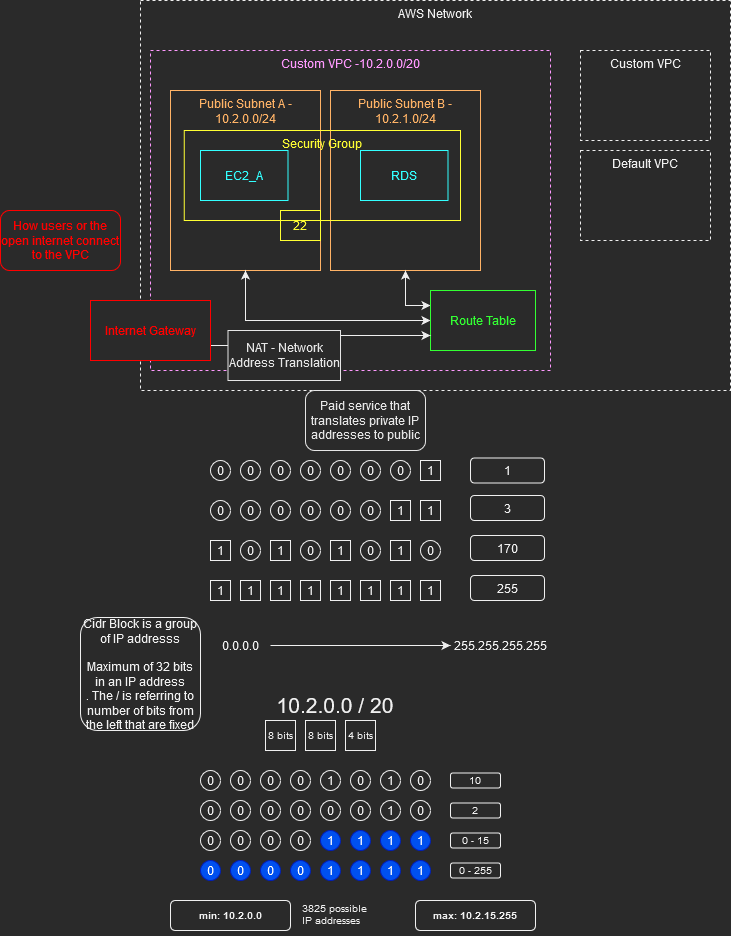

The diagram above was exported from draw.io. Its source (the exported page's mxGraphModel, read from the mxfile embedded in the PNG):
<mxGraphModel dx="2249" dy="752" grid="1" gridSize="10" guides="1" tooltips="1" connect="1" arrows="1" fold="1" page="1" pageScale="1" pageWidth="827" pageHeight="1169" math="0" shadow="0">
  <root>
    <mxCell id="0" />
    <mxCell id="1" parent="0" />
    <mxCell id="eVU4DGdWVKjDSx41SbvJ-2" value="AWS Network" style="rounded=0;whiteSpace=wrap;html=1;dashed=1;verticalAlign=top;" vertex="1" parent="1">
      <mxGeometry x="10" y="20" width="590" height="390" as="geometry" />
    </mxCell>
    <mxCell id="eVU4DGdWVKjDSx41SbvJ-1" value="Custom VPC -10.2.0.0/20" style="rounded=0;whiteSpace=wrap;html=1;dashed=1;verticalAlign=top;strokeColor=#FF99FF;fontColor=#FF99FF;" vertex="1" parent="1">
      <mxGeometry x="20" y="70" width="400" height="320" as="geometry" />
    </mxCell>
    <mxCell id="eVU4DGdWVKjDSx41SbvJ-3" value="Custom VPC" style="rounded=0;whiteSpace=wrap;html=1;dashed=1;verticalAlign=top;" vertex="1" parent="1">
      <mxGeometry x="450" y="70" width="130" height="90" as="geometry" />
    </mxCell>
    <mxCell id="eVU4DGdWVKjDSx41SbvJ-4" value="Default VPC" style="rounded=0;whiteSpace=wrap;html=1;dashed=1;verticalAlign=top;" vertex="1" parent="1">
      <mxGeometry x="450" y="170" width="130" height="90" as="geometry" />
    </mxCell>
    <mxCell id="eVU4DGdWVKjDSx41SbvJ-7" value="0" style="ellipse;whiteSpace=wrap;html=1;aspect=fixed;strokeColor=default;" vertex="1" parent="1">
      <mxGeometry x="110" y="480" width="20" height="20" as="geometry" />
    </mxCell>
    <mxCell id="eVU4DGdWVKjDSx41SbvJ-9" value="0" style="ellipse;whiteSpace=wrap;html=1;aspect=fixed;strokeColor=default;" vertex="1" parent="1">
      <mxGeometry x="170" y="480" width="20" height="20" as="geometry" />
    </mxCell>
    <mxCell id="eVU4DGdWVKjDSx41SbvJ-11" value="0" style="ellipse;whiteSpace=wrap;html=1;aspect=fixed;strokeColor=default;" vertex="1" parent="1">
      <mxGeometry x="230" y="480" width="20" height="20" as="geometry" />
    </mxCell>
    <mxCell id="eVU4DGdWVKjDSx41SbvJ-12" value="1" style="rounded=0;whiteSpace=wrap;html=1;strokeColor=default;" vertex="1" parent="1">
      <mxGeometry x="290" y="480" width="20" height="20" as="geometry" />
    </mxCell>
    <mxCell id="eVU4DGdWVKjDSx41SbvJ-13" value="0" style="ellipse;whiteSpace=wrap;html=1;aspect=fixed;strokeColor=default;" vertex="1" parent="1">
      <mxGeometry x="260" y="480" width="20" height="20" as="geometry" />
    </mxCell>
    <mxCell id="eVU4DGdWVKjDSx41SbvJ-22" value="1" style="rounded=0;whiteSpace=wrap;html=1;strokeColor=default;" vertex="1" parent="1">
      <mxGeometry x="80" y="560" width="20" height="20" as="geometry" />
    </mxCell>
    <mxCell id="eVU4DGdWVKjDSx41SbvJ-23" value="0" style="ellipse;whiteSpace=wrap;html=1;aspect=fixed;strokeColor=default;" vertex="1" parent="1">
      <mxGeometry x="110" y="560" width="20" height="20" as="geometry" />
    </mxCell>
    <mxCell id="eVU4DGdWVKjDSx41SbvJ-24" value="1" style="rounded=0;whiteSpace=wrap;html=1;strokeColor=default;" vertex="1" parent="1">
      <mxGeometry x="140" y="560" width="20" height="20" as="geometry" />
    </mxCell>
    <mxCell id="eVU4DGdWVKjDSx41SbvJ-25" value="0" style="ellipse;whiteSpace=wrap;html=1;aspect=fixed;strokeColor=default;" vertex="1" parent="1">
      <mxGeometry x="170" y="560" width="20" height="20" as="geometry" />
    </mxCell>
    <mxCell id="eVU4DGdWVKjDSx41SbvJ-26" value="1" style="rounded=0;whiteSpace=wrap;html=1;strokeColor=default;" vertex="1" parent="1">
      <mxGeometry x="200" y="560" width="20" height="20" as="geometry" />
    </mxCell>
    <mxCell id="eVU4DGdWVKjDSx41SbvJ-27" value="0" style="ellipse;whiteSpace=wrap;html=1;aspect=fixed;strokeColor=default;" vertex="1" parent="1">
      <mxGeometry x="230" y="560" width="20" height="20" as="geometry" />
    </mxCell>
    <mxCell id="eVU4DGdWVKjDSx41SbvJ-28" value="1" style="rounded=0;whiteSpace=wrap;html=1;strokeColor=default;" vertex="1" parent="1">
      <mxGeometry x="260" y="560" width="20" height="20" as="geometry" />
    </mxCell>
    <mxCell id="eVU4DGdWVKjDSx41SbvJ-29" value="0" style="ellipse;whiteSpace=wrap;html=1;aspect=fixed;strokeColor=default;" vertex="1" parent="1">
      <mxGeometry x="290" y="560" width="20" height="20" as="geometry" />
    </mxCell>
    <mxCell id="eVU4DGdWVKjDSx41SbvJ-30" value="1" style="rounded=0;whiteSpace=wrap;html=1;strokeColor=default;" vertex="1" parent="1">
      <mxGeometry x="80" y="600" width="20" height="20" as="geometry" />
    </mxCell>
    <mxCell id="eVU4DGdWVKjDSx41SbvJ-32" value="1" style="rounded=0;whiteSpace=wrap;html=1;strokeColor=default;" vertex="1" parent="1">
      <mxGeometry x="140" y="600" width="20" height="20" as="geometry" />
    </mxCell>
    <mxCell id="eVU4DGdWVKjDSx41SbvJ-34" value="1" style="rounded=0;whiteSpace=wrap;html=1;strokeColor=default;" vertex="1" parent="1">
      <mxGeometry x="200" y="600" width="20" height="20" as="geometry" />
    </mxCell>
    <mxCell id="eVU4DGdWVKjDSx41SbvJ-36" value="1" style="rounded=0;whiteSpace=wrap;html=1;strokeColor=default;" vertex="1" parent="1">
      <mxGeometry x="260" y="600" width="20" height="20" as="geometry" />
    </mxCell>
    <mxCell id="eVU4DGdWVKjDSx41SbvJ-38" value="0" style="ellipse;whiteSpace=wrap;html=1;aspect=fixed;strokeColor=default;" vertex="1" parent="1">
      <mxGeometry x="80" y="480" width="20" height="20" as="geometry" />
    </mxCell>
    <mxCell id="eVU4DGdWVKjDSx41SbvJ-39" value="0" style="ellipse;whiteSpace=wrap;html=1;aspect=fixed;strokeColor=default;" vertex="1" parent="1">
      <mxGeometry x="140" y="480" width="20" height="20" as="geometry" />
    </mxCell>
    <mxCell id="eVU4DGdWVKjDSx41SbvJ-40" value="0" style="ellipse;whiteSpace=wrap;html=1;aspect=fixed;strokeColor=default;" vertex="1" parent="1">
      <mxGeometry x="200" y="480" width="20" height="20" as="geometry" />
    </mxCell>
    <mxCell id="eVU4DGdWVKjDSx41SbvJ-41" value="1" style="rounded=1;whiteSpace=wrap;html=1;strokeColor=default;" vertex="1" parent="1">
      <mxGeometry x="340" y="477.5" width="74" height="25" as="geometry" />
    </mxCell>
    <mxCell id="eVU4DGdWVKjDSx41SbvJ-42" value="0" style="ellipse;whiteSpace=wrap;html=1;aspect=fixed;strokeColor=default;" vertex="1" parent="1">
      <mxGeometry x="110" y="520" width="20" height="20" as="geometry" />
    </mxCell>
    <mxCell id="eVU4DGdWVKjDSx41SbvJ-43" value="0" style="ellipse;whiteSpace=wrap;html=1;aspect=fixed;strokeColor=default;" vertex="1" parent="1">
      <mxGeometry x="170" y="520" width="20" height="20" as="geometry" />
    </mxCell>
    <mxCell id="eVU4DGdWVKjDSx41SbvJ-44" value="0" style="ellipse;whiteSpace=wrap;html=1;aspect=fixed;strokeColor=default;" vertex="1" parent="1">
      <mxGeometry x="230" y="520" width="20" height="20" as="geometry" />
    </mxCell>
    <mxCell id="eVU4DGdWVKjDSx41SbvJ-45" value="1" style="rounded=0;whiteSpace=wrap;html=1;strokeColor=default;" vertex="1" parent="1">
      <mxGeometry x="290" y="520" width="20" height="20" as="geometry" />
    </mxCell>
    <mxCell id="eVU4DGdWVKjDSx41SbvJ-47" value="0" style="ellipse;whiteSpace=wrap;html=1;aspect=fixed;strokeColor=default;" vertex="1" parent="1">
      <mxGeometry x="80" y="520" width="20" height="20" as="geometry" />
    </mxCell>
    <mxCell id="eVU4DGdWVKjDSx41SbvJ-48" value="0" style="ellipse;whiteSpace=wrap;html=1;aspect=fixed;strokeColor=default;" vertex="1" parent="1">
      <mxGeometry x="140" y="520" width="20" height="20" as="geometry" />
    </mxCell>
    <mxCell id="eVU4DGdWVKjDSx41SbvJ-49" value="0" style="ellipse;whiteSpace=wrap;html=1;aspect=fixed;strokeColor=default;" vertex="1" parent="1">
      <mxGeometry x="200" y="520" width="20" height="20" as="geometry" />
    </mxCell>
    <mxCell id="eVU4DGdWVKjDSx41SbvJ-50" value="1" style="rounded=0;whiteSpace=wrap;html=1;strokeColor=default;" vertex="1" parent="1">
      <mxGeometry x="260" y="520" width="20" height="20" as="geometry" />
    </mxCell>
    <mxCell id="eVU4DGdWVKjDSx41SbvJ-51" value="3" style="rounded=1;whiteSpace=wrap;html=1;strokeColor=default;" vertex="1" parent="1">
      <mxGeometry x="340" y="515" width="74" height="25" as="geometry" />
    </mxCell>
    <mxCell id="eVU4DGdWVKjDSx41SbvJ-52" value="1" style="rounded=0;whiteSpace=wrap;html=1;strokeColor=default;" vertex="1" parent="1">
      <mxGeometry x="110" y="600" width="20" height="20" as="geometry" />
    </mxCell>
    <mxCell id="eVU4DGdWVKjDSx41SbvJ-53" value="1" style="rounded=0;whiteSpace=wrap;html=1;strokeColor=default;" vertex="1" parent="1">
      <mxGeometry x="170" y="600" width="20" height="20" as="geometry" />
    </mxCell>
    <mxCell id="eVU4DGdWVKjDSx41SbvJ-54" value="1" style="rounded=0;whiteSpace=wrap;html=1;strokeColor=default;" vertex="1" parent="1">
      <mxGeometry x="230" y="600" width="20" height="20" as="geometry" />
    </mxCell>
    <mxCell id="eVU4DGdWVKjDSx41SbvJ-55" value="1" style="rounded=0;whiteSpace=wrap;html=1;strokeColor=default;" vertex="1" parent="1">
      <mxGeometry x="290" y="600" width="20" height="20" as="geometry" />
    </mxCell>
    <mxCell id="eVU4DGdWVKjDSx41SbvJ-56" value="255" style="rounded=1;whiteSpace=wrap;html=1;strokeColor=default;" vertex="1" parent="1">
      <mxGeometry x="340" y="595" width="74" height="25" as="geometry" />
    </mxCell>
    <mxCell id="eVU4DGdWVKjDSx41SbvJ-57" value="170" style="rounded=1;whiteSpace=wrap;html=1;strokeColor=default;" vertex="1" parent="1">
      <mxGeometry x="340" y="555" width="74" height="25" as="geometry" />
    </mxCell>
    <mxCell id="eVU4DGdWVKjDSx41SbvJ-61" style="edgeStyle=orthogonalEdgeStyle;rounded=0;orthogonalLoop=1;jettySize=auto;html=1;" edge="1" parent="1" source="eVU4DGdWVKjDSx41SbvJ-58">
      <mxGeometry relative="1" as="geometry">
        <mxPoint x="320" y="665" as="targetPoint" />
      </mxGeometry>
    </mxCell>
    <mxCell id="eVU4DGdWVKjDSx41SbvJ-58" value="0.0.0.0" style="text;html=1;strokeColor=none;fillColor=none;align=center;verticalAlign=middle;whiteSpace=wrap;rounded=0;" vertex="1" parent="1">
      <mxGeometry x="80" y="650" width="60" height="30" as="geometry" />
    </mxCell>
    <mxCell id="eVU4DGdWVKjDSx41SbvJ-59" value="255.255.255.255" style="text;html=1;strokeColor=none;fillColor=none;align=center;verticalAlign=middle;whiteSpace=wrap;rounded=0;" vertex="1" parent="1">
      <mxGeometry x="340" y="650" width="60" height="30" as="geometry" />
    </mxCell>
    <mxCell id="eVU4DGdWVKjDSx41SbvJ-62" value="&lt;div&gt;Cidr Block is a group of IP addresss&lt;/div&gt;&lt;div&gt;&lt;br&gt;&lt;/div&gt;&lt;div&gt;Maximum of 32 bits in an IP address&lt;br&gt;&lt;/div&gt;. The / is referring to number of bits from the left that are fixed" style="rounded=1;whiteSpace=wrap;html=1;strokeColor=default;" vertex="1" parent="1">
      <mxGeometry x="-50" y="637" width="120" height="113" as="geometry" />
    </mxCell>
    <mxCell id="eVU4DGdWVKjDSx41SbvJ-65" value="&lt;div&gt;10.2.0.0 / 20&lt;/div&gt;" style="text;html=1;strokeColor=none;fillColor=none;align=center;verticalAlign=middle;whiteSpace=wrap;rounded=0;fontSize=21;" vertex="1" parent="1">
      <mxGeometry x="135" y="710" width="140" height="30" as="geometry" />
    </mxCell>
    <mxCell id="eVU4DGdWVKjDSx41SbvJ-66" value="8 bits" style="rounded=0;whiteSpace=wrap;html=1;fontSize=10;strokeColor=default;" vertex="1" parent="1">
      <mxGeometry x="135" y="740" width="30" height="30" as="geometry" />
    </mxCell>
    <mxCell id="eVU4DGdWVKjDSx41SbvJ-69" value="0" style="ellipse;whiteSpace=wrap;html=1;aspect=fixed;strokeColor=default;" vertex="1" parent="1">
      <mxGeometry x="70" y="790" width="20" height="20" as="geometry" />
    </mxCell>
    <mxCell id="eVU4DGdWVKjDSx41SbvJ-71" value="0" style="ellipse;whiteSpace=wrap;html=1;aspect=fixed;strokeColor=default;" vertex="1" parent="1">
      <mxGeometry x="130" y="790" width="20" height="20" as="geometry" />
    </mxCell>
    <mxCell id="eVU4DGdWVKjDSx41SbvJ-73" value="1" style="ellipse;whiteSpace=wrap;html=1;aspect=fixed;strokeColor=default;" vertex="1" parent="1">
      <mxGeometry x="190" y="790" width="20" height="20" as="geometry" />
    </mxCell>
    <mxCell id="eVU4DGdWVKjDSx41SbvJ-75" value="1" style="ellipse;whiteSpace=wrap;html=1;aspect=fixed;strokeColor=default;" vertex="1" parent="1">
      <mxGeometry x="250" y="790" width="20" height="20" as="geometry" />
    </mxCell>
    <mxCell id="eVU4DGdWVKjDSx41SbvJ-76" value="0" style="ellipse;whiteSpace=wrap;html=1;aspect=fixed;strokeColor=default;" vertex="1" parent="1">
      <mxGeometry x="100" y="790" width="20" height="20" as="geometry" />
    </mxCell>
    <mxCell id="eVU4DGdWVKjDSx41SbvJ-77" value="0" style="ellipse;whiteSpace=wrap;html=1;aspect=fixed;strokeColor=default;" vertex="1" parent="1">
      <mxGeometry x="160" y="790" width="20" height="20" as="geometry" />
    </mxCell>
    <mxCell id="eVU4DGdWVKjDSx41SbvJ-78" value="0" style="ellipse;whiteSpace=wrap;html=1;aspect=fixed;strokeColor=default;" vertex="1" parent="1">
      <mxGeometry x="220" y="790" width="20" height="20" as="geometry" />
    </mxCell>
    <mxCell id="eVU4DGdWVKjDSx41SbvJ-79" value="0" style="ellipse;whiteSpace=wrap;html=1;aspect=fixed;strokeColor=default;" vertex="1" parent="1">
      <mxGeometry x="280" y="790" width="20" height="20" as="geometry" />
    </mxCell>
    <mxCell id="eVU4DGdWVKjDSx41SbvJ-81" value="10" style="rounded=1;whiteSpace=wrap;html=1;fontSize=10;strokeColor=default;" vertex="1" parent="1">
      <mxGeometry x="320" y="792.5" width="50" height="15" as="geometry" />
    </mxCell>
    <mxCell id="eVU4DGdWVKjDSx41SbvJ-82" value="8 bits" style="rounded=0;whiteSpace=wrap;html=1;fontSize=10;strokeColor=default;" vertex="1" parent="1">
      <mxGeometry x="175" y="740" width="30" height="30" as="geometry" />
    </mxCell>
    <mxCell id="eVU4DGdWVKjDSx41SbvJ-84" value="4 bits" style="rounded=0;whiteSpace=wrap;html=1;fontSize=10;strokeColor=default;" vertex="1" parent="1">
      <mxGeometry x="215" y="740" width="30" height="30" as="geometry" />
    </mxCell>
    <mxCell id="eVU4DGdWVKjDSx41SbvJ-85" value="0" style="ellipse;whiteSpace=wrap;html=1;aspect=fixed;strokeColor=default;" vertex="1" parent="1">
      <mxGeometry x="70" y="820" width="20" height="20" as="geometry" />
    </mxCell>
    <mxCell id="eVU4DGdWVKjDSx41SbvJ-86" value="0" style="ellipse;whiteSpace=wrap;html=1;aspect=fixed;strokeColor=default;" vertex="1" parent="1">
      <mxGeometry x="130" y="820" width="20" height="20" as="geometry" />
    </mxCell>
    <mxCell id="eVU4DGdWVKjDSx41SbvJ-87" value="0" style="ellipse;whiteSpace=wrap;html=1;aspect=fixed;strokeColor=default;" vertex="1" parent="1">
      <mxGeometry x="190" y="820" width="20" height="20" as="geometry" />
    </mxCell>
    <mxCell id="eVU4DGdWVKjDSx41SbvJ-88" value="1" style="ellipse;whiteSpace=wrap;html=1;aspect=fixed;strokeColor=default;" vertex="1" parent="1">
      <mxGeometry x="250" y="820" width="20" height="20" as="geometry" />
    </mxCell>
    <mxCell id="eVU4DGdWVKjDSx41SbvJ-89" value="0" style="ellipse;whiteSpace=wrap;html=1;aspect=fixed;strokeColor=default;" vertex="1" parent="1">
      <mxGeometry x="100" y="820" width="20" height="20" as="geometry" />
    </mxCell>
    <mxCell id="eVU4DGdWVKjDSx41SbvJ-90" value="0" style="ellipse;whiteSpace=wrap;html=1;aspect=fixed;strokeColor=default;" vertex="1" parent="1">
      <mxGeometry x="160" y="820" width="20" height="20" as="geometry" />
    </mxCell>
    <mxCell id="eVU4DGdWVKjDSx41SbvJ-91" value="0" style="ellipse;whiteSpace=wrap;html=1;aspect=fixed;strokeColor=default;" vertex="1" parent="1">
      <mxGeometry x="220" y="820" width="20" height="20" as="geometry" />
    </mxCell>
    <mxCell id="eVU4DGdWVKjDSx41SbvJ-92" value="0" style="ellipse;whiteSpace=wrap;html=1;aspect=fixed;strokeColor=default;" vertex="1" parent="1">
      <mxGeometry x="280" y="820" width="20" height="20" as="geometry" />
    </mxCell>
    <mxCell id="eVU4DGdWVKjDSx41SbvJ-93" value="2" style="rounded=1;whiteSpace=wrap;html=1;fontSize=10;strokeColor=default;" vertex="1" parent="1">
      <mxGeometry x="320" y="822.5" width="50" height="15" as="geometry" />
    </mxCell>
    <mxCell id="eVU4DGdWVKjDSx41SbvJ-94" value="0" style="ellipse;whiteSpace=wrap;html=1;aspect=fixed;strokeColor=default;" vertex="1" parent="1">
      <mxGeometry x="70" y="850" width="20" height="20" as="geometry" />
    </mxCell>
    <mxCell id="eVU4DGdWVKjDSx41SbvJ-95" value="0" style="ellipse;whiteSpace=wrap;html=1;aspect=fixed;strokeColor=default;" vertex="1" parent="1">
      <mxGeometry x="130" y="850" width="20" height="20" as="geometry" />
    </mxCell>
    <mxCell id="eVU4DGdWVKjDSx41SbvJ-96" value="1" style="ellipse;whiteSpace=wrap;html=1;aspect=fixed;strokeColor=#001DBC;fillColor=#0050ef;fontColor=#ffffff;" vertex="1" parent="1">
      <mxGeometry x="190" y="850" width="20" height="20" as="geometry" />
    </mxCell>
    <mxCell id="eVU4DGdWVKjDSx41SbvJ-97" value="1" style="ellipse;whiteSpace=wrap;html=1;aspect=fixed;strokeColor=#001DBC;fillColor=#0050ef;fontColor=#ffffff;" vertex="1" parent="1">
      <mxGeometry x="250" y="850" width="20" height="20" as="geometry" />
    </mxCell>
    <mxCell id="eVU4DGdWVKjDSx41SbvJ-98" value="0" style="ellipse;whiteSpace=wrap;html=1;aspect=fixed;strokeColor=default;" vertex="1" parent="1">
      <mxGeometry x="100" y="850" width="20" height="20" as="geometry" />
    </mxCell>
    <mxCell id="eVU4DGdWVKjDSx41SbvJ-99" value="0" style="ellipse;whiteSpace=wrap;html=1;aspect=fixed;strokeColor=default;" vertex="1" parent="1">
      <mxGeometry x="160" y="850" width="20" height="20" as="geometry" />
    </mxCell>
    <mxCell id="eVU4DGdWVKjDSx41SbvJ-100" value="1" style="ellipse;whiteSpace=wrap;html=1;aspect=fixed;strokeColor=#001DBC;fillColor=#0050ef;fontColor=#ffffff;" vertex="1" parent="1">
      <mxGeometry x="220" y="850" width="20" height="20" as="geometry" />
    </mxCell>
    <mxCell id="eVU4DGdWVKjDSx41SbvJ-101" value="1" style="ellipse;whiteSpace=wrap;html=1;aspect=fixed;strokeColor=#001DBC;fillColor=#0050ef;fontColor=#ffffff;" vertex="1" parent="1">
      <mxGeometry x="280" y="850" width="20" height="20" as="geometry" />
    </mxCell>
    <mxCell id="eVU4DGdWVKjDSx41SbvJ-102" value="0 - 15" style="rounded=1;whiteSpace=wrap;html=1;fontSize=10;strokeColor=default;" vertex="1" parent="1">
      <mxGeometry x="320" y="852.5" width="50" height="15" as="geometry" />
    </mxCell>
    <mxCell id="eVU4DGdWVKjDSx41SbvJ-103" value="0" style="ellipse;whiteSpace=wrap;html=1;aspect=fixed;strokeColor=#001DBC;fillColor=#0050ef;fontColor=#ffffff;" vertex="1" parent="1">
      <mxGeometry x="70" y="880" width="20" height="20" as="geometry" />
    </mxCell>
    <mxCell id="eVU4DGdWVKjDSx41SbvJ-104" value="0" style="ellipse;whiteSpace=wrap;html=1;aspect=fixed;strokeColor=#001DBC;fillColor=#0050ef;fontColor=#ffffff;" vertex="1" parent="1">
      <mxGeometry x="130" y="880" width="20" height="20" as="geometry" />
    </mxCell>
    <mxCell id="eVU4DGdWVKjDSx41SbvJ-105" value="1" style="ellipse;whiteSpace=wrap;html=1;aspect=fixed;strokeColor=#001DBC;fillColor=#0050ef;fontColor=#ffffff;" vertex="1" parent="1">
      <mxGeometry x="190" y="880" width="20" height="20" as="geometry" />
    </mxCell>
    <mxCell id="eVU4DGdWVKjDSx41SbvJ-106" value="1" style="ellipse;whiteSpace=wrap;html=1;aspect=fixed;strokeColor=#001DBC;fillColor=#0050ef;fontColor=#ffffff;" vertex="1" parent="1">
      <mxGeometry x="250" y="880" width="20" height="20" as="geometry" />
    </mxCell>
    <mxCell id="eVU4DGdWVKjDSx41SbvJ-107" value="0" style="ellipse;whiteSpace=wrap;html=1;aspect=fixed;strokeColor=#001DBC;fillColor=#0050ef;fontColor=#ffffff;" vertex="1" parent="1">
      <mxGeometry x="100" y="880" width="20" height="20" as="geometry" />
    </mxCell>
    <mxCell id="eVU4DGdWVKjDSx41SbvJ-108" value="0" style="ellipse;whiteSpace=wrap;html=1;aspect=fixed;strokeColor=#001DBC;fillColor=#0050ef;fontColor=#ffffff;" vertex="1" parent="1">
      <mxGeometry x="160" y="880" width="20" height="20" as="geometry" />
    </mxCell>
    <mxCell id="eVU4DGdWVKjDSx41SbvJ-109" value="1" style="ellipse;whiteSpace=wrap;html=1;aspect=fixed;strokeColor=#001DBC;fillColor=#0050ef;fontColor=#ffffff;" vertex="1" parent="1">
      <mxGeometry x="220" y="880" width="20" height="20" as="geometry" />
    </mxCell>
    <mxCell id="eVU4DGdWVKjDSx41SbvJ-110" value="1" style="ellipse;whiteSpace=wrap;html=1;aspect=fixed;strokeColor=#001DBC;fillColor=#0050ef;fontColor=#ffffff;" vertex="1" parent="1">
      <mxGeometry x="280" y="880" width="20" height="20" as="geometry" />
    </mxCell>
    <mxCell id="eVU4DGdWVKjDSx41SbvJ-111" value="0 - 255" style="rounded=1;whiteSpace=wrap;html=1;fontSize=10;strokeColor=default;" vertex="1" parent="1">
      <mxGeometry x="320" y="882.5" width="50" height="15" as="geometry" />
    </mxCell>
    <mxCell id="eVU4DGdWVKjDSx41SbvJ-112" value="min: 10.2.0.0" style="rounded=1;whiteSpace=wrap;html=1;fontSize=10;strokeColor=default;fontStyle=1" vertex="1" parent="1">
      <mxGeometry x="40" y="920" width="120" height="30" as="geometry" />
    </mxCell>
    <mxCell id="eVU4DGdWVKjDSx41SbvJ-113" value="max: 10.2.15.255" style="rounded=1;whiteSpace=wrap;html=1;fontSize=10;strokeColor=default;fontStyle=1" vertex="1" parent="1">
      <mxGeometry x="285" y="920" width="120" height="30" as="geometry" />
    </mxCell>
    <mxCell id="eVU4DGdWVKjDSx41SbvJ-114" value="&lt;div&gt;&lt;span id=&quot;cwos&quot; class=&quot;qv3Wpe&quot;&gt;3825&lt;/span&gt; possible &lt;br&gt;&lt;/div&gt;&lt;div&gt;IP addresses&lt;/div&gt;" style="text;whiteSpace=wrap;html=1;fontSize=10;" vertex="1" parent="1">
      <mxGeometry x="170" y="915" width="90" height="40" as="geometry" />
    </mxCell>
    <mxCell id="eVU4DGdWVKjDSx41SbvJ-116" value="Public Subnet A - 10.2.0.0/24" style="rounded=0;whiteSpace=wrap;html=1;fontSize=12;strokeColor=#FFB366;fontColor=#FFB366;verticalAlign=top;" vertex="1" parent="1">
      <mxGeometry x="40" y="110" width="150" height="180" as="geometry" />
    </mxCell>
    <mxCell id="eVU4DGdWVKjDSx41SbvJ-117" value="Public Subnet B - 10.2.1.0/24" style="rounded=0;whiteSpace=wrap;html=1;fontSize=12;strokeColor=#FFB366;fontColor=#FFB366;verticalAlign=top;" vertex="1" parent="1">
      <mxGeometry x="200" y="110" width="150" height="180" as="geometry" />
    </mxCell>
    <mxCell id="eVU4DGdWVKjDSx41SbvJ-119" style="edgeStyle=orthogonalEdgeStyle;rounded=0;orthogonalLoop=1;jettySize=auto;html=1;exitX=0;exitY=0.25;exitDx=0;exitDy=0;entryX=0.5;entryY=1;entryDx=0;entryDy=0;fontSize=12;fontColor=#33FF33;startArrow=classic;startFill=1;" edge="1" parent="1" source="eVU4DGdWVKjDSx41SbvJ-118" target="eVU4DGdWVKjDSx41SbvJ-117">
      <mxGeometry relative="1" as="geometry" />
    </mxCell>
    <mxCell id="eVU4DGdWVKjDSx41SbvJ-122" style="edgeStyle=orthogonalEdgeStyle;rounded=0;orthogonalLoop=1;jettySize=auto;html=1;exitX=0;exitY=0.5;exitDx=0;exitDy=0;fontSize=12;fontColor=#FF0000;startArrow=classic;startFill=1;" edge="1" parent="1" source="eVU4DGdWVKjDSx41SbvJ-118" target="eVU4DGdWVKjDSx41SbvJ-116">
      <mxGeometry relative="1" as="geometry" />
    </mxCell>
    <mxCell id="eVU4DGdWVKjDSx41SbvJ-118" value="Route Table" style="rounded=0;whiteSpace=wrap;html=1;fontSize=12;fontColor=#33FF33;strokeColor=#33FF33;" vertex="1" parent="1">
      <mxGeometry x="300" y="310" width="105" height="60" as="geometry" />
    </mxCell>
    <mxCell id="eVU4DGdWVKjDSx41SbvJ-123" style="edgeStyle=orthogonalEdgeStyle;rounded=0;orthogonalLoop=1;jettySize=auto;html=1;exitX=1;exitY=0.75;exitDx=0;exitDy=0;entryX=0;entryY=0.75;entryDx=0;entryDy=0;fontSize=12;fontColor=#FF0000;" edge="1" parent="1" source="eVU4DGdWVKjDSx41SbvJ-121" target="eVU4DGdWVKjDSx41SbvJ-118">
      <mxGeometry relative="1" as="geometry" />
    </mxCell>
    <mxCell id="eVU4DGdWVKjDSx41SbvJ-121" value="Internet Gateway" style="rounded=0;whiteSpace=wrap;html=1;fontSize=12;fontColor=#FF0000;strokeColor=#FF0000;" vertex="1" parent="1">
      <mxGeometry x="-40" y="320" width="120" height="60" as="geometry" />
    </mxCell>
    <mxCell id="eVU4DGdWVKjDSx41SbvJ-124" value="How users or the open internet connect to the VPC" style="rounded=1;whiteSpace=wrap;html=1;fontSize=12;fontColor=#FF0000;strokeColor=#FF0000;" vertex="1" parent="1">
      <mxGeometry x="-130" y="230" width="120" height="60" as="geometry" />
    </mxCell>
    <mxCell id="eVU4DGdWVKjDSx41SbvJ-125" value="EC2_A" style="rounded=0;whiteSpace=wrap;html=1;fontSize=12;fontColor=#33FFFF;strokeColor=#33FFFF;" vertex="1" parent="1">
      <mxGeometry x="70" y="170" width="87.5" height="50" as="geometry" />
    </mxCell>
    <mxCell id="eVU4DGdWVKjDSx41SbvJ-126" value="RDS" style="rounded=0;whiteSpace=wrap;html=1;fontSize=12;fontColor=#33FFFF;strokeColor=#33FFFF;" vertex="1" parent="1">
      <mxGeometry x="230" y="170" width="87.5" height="50" as="geometry" />
    </mxCell>
    <mxCell id="eVU4DGdWVKjDSx41SbvJ-127" value="Security Group" style="rounded=0;whiteSpace=wrap;html=1;fontSize=12;fontColor=#FFFF33;strokeColor=#FFFF33;fillColor=none;verticalAlign=top;" vertex="1" parent="1">
      <mxGeometry x="53.75" y="150" width="276.25" height="90" as="geometry" />
    </mxCell>
    <mxCell id="eVU4DGdWVKjDSx41SbvJ-128" value="22" style="rounded=0;whiteSpace=wrap;html=1;fontSize=12;fontColor=#FFFF33;strokeColor=#FFFF33;fillColor=none;" vertex="1" parent="1">
      <mxGeometry x="150" y="230" width="40" height="30" as="geometry" />
    </mxCell>
    <mxCell id="eVU4DGdWVKjDSx41SbvJ-129" value="&lt;div&gt;NAT - Network Address Translation &lt;br&gt;&lt;/div&gt;" style="rounded=0;whiteSpace=wrap;html=1;fontSize=12;strokeColor=#E6E6E6;fontColor=#E6E6E6;" vertex="1" parent="1">
      <mxGeometry x="97.5" y="350" width="112.5" height="50" as="geometry" />
    </mxCell>
    <mxCell id="eVU4DGdWVKjDSx41SbvJ-130" value="Paid service that translates private IP addresses to public" style="rounded=1;whiteSpace=wrap;html=1;fontSize=12;fontColor=#E6E6E6;strokeColor=#E6E6E6;fillColor=none;" vertex="1" parent="1">
      <mxGeometry x="175" y="410" width="120" height="60" as="geometry" />
    </mxCell>
  </root>
</mxGraphModel>